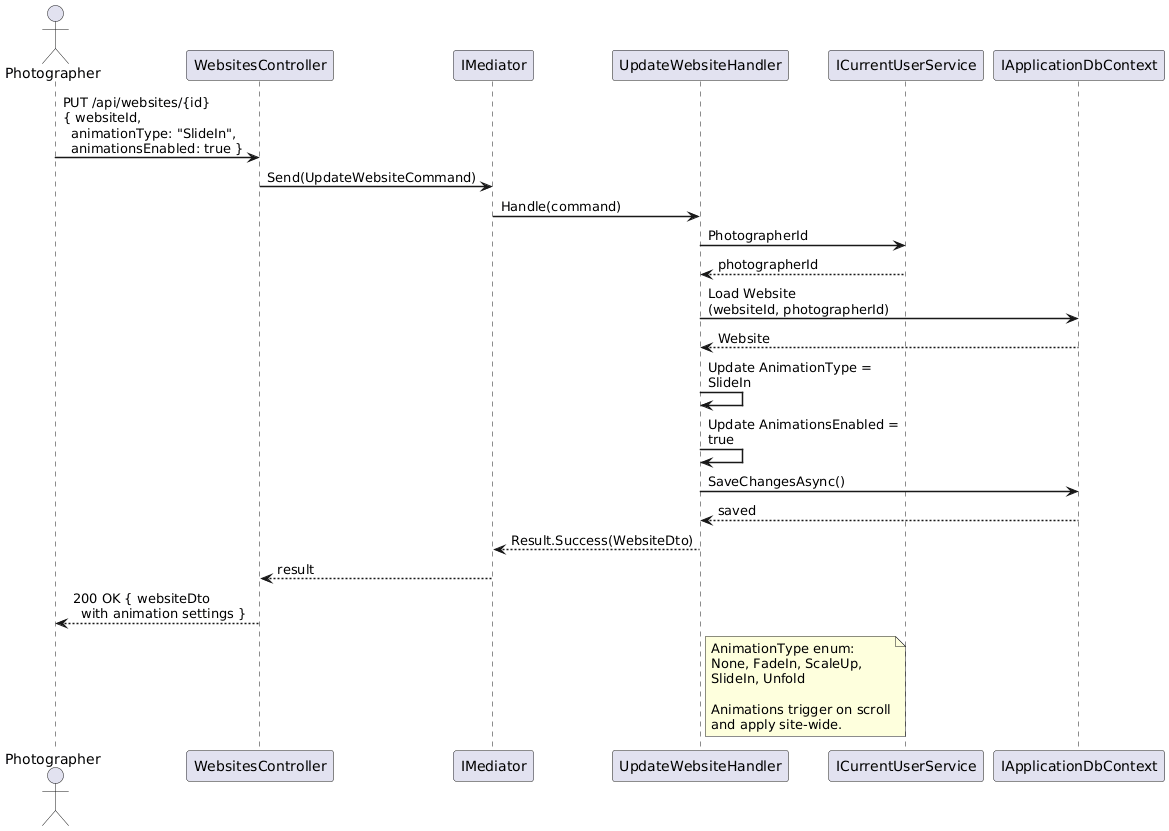

The diagram above was rendered by PlantUML. Its source (embedded in the PNG):
@startuml
skinparam sequenceArrowThickness 1.5
skinparam maxMessageSize 200

actor Photographer as P
participant "WebsitesController" as C
participant "IMediator" as M
participant "UpdateWebsiteHandler" as H
participant "ICurrentUserService" as U
participant "IApplicationDbContext" as DB

P -> C : PUT /api/websites/{id}\n{ websiteId,\n  animationType: "SlideIn",\n  animationsEnabled: true }
C -> M : Send(UpdateWebsiteCommand)
M -> H : Handle(command)
H -> U : PhotographerId
U --> H : photographerId

H -> DB : Load Website\n(websiteId, photographerId)
DB --> H : Website

H -> H : Update AnimationType = SlideIn
H -> H : Update AnimationsEnabled = true

H -> DB : SaveChangesAsync()
DB --> H : saved

H --> M : Result.Success(WebsiteDto)
M --> C : result
C --> P : 200 OK { websiteDto\n  with animation settings }

note right of H
  AnimationType enum:
  None, FadeIn, ScaleUp,
  SlideIn, Unfold

  Animations trigger on scroll
  and apply site-wide.
end note

@enduml